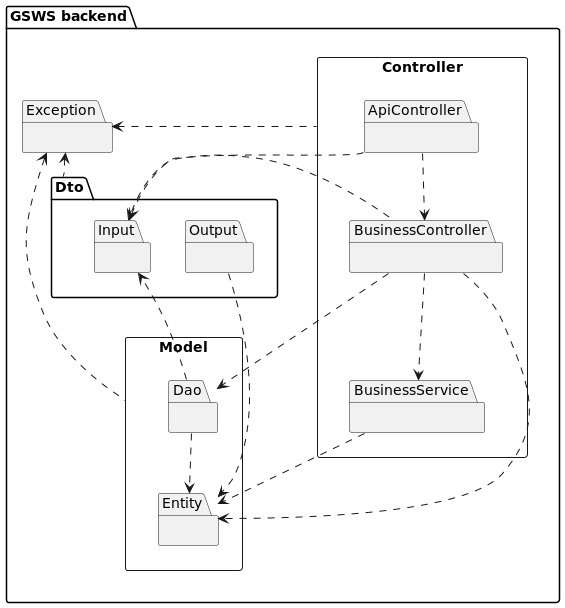

The diagram above was rendered by PlantUML. Its source (embedded in the PNG):
@startuml
skinparam BackgroundColor transparent

package "GSWS backend"
{

    "ApiController" ..> "BusinessController"
    "BusinessController" .left.> "Input"
    "BusinessController" ..> "Entity"
    "BusinessController" ..> "BusinessService"
    "BusinessService" ..> "Entity"
    "Dao" ..> "Entity"
    "ApiController" ..> "Input"
    "BusinessController" ..> "Dao"
    "Dao" ..> "Input"
    "Output" ..> "Entity"

    Controller .left.> Exception
    Dto .left.> Exception
    Model .left.> Exception

    package Exception
    {
    }

    package Controller <<Rectangle>>
    {
        package ApiController
        {
        }

        package BusinessController
        {
        }

        package BusinessService
        {
        }
    }

    package Model <<Rectangle>>
    {
        package Dao
        {
        }

        package Entity
        {
        }
    }

    package Dto
    {
        package Input
        {
        }

        package Output
        {
        }
    }
}

@enduml